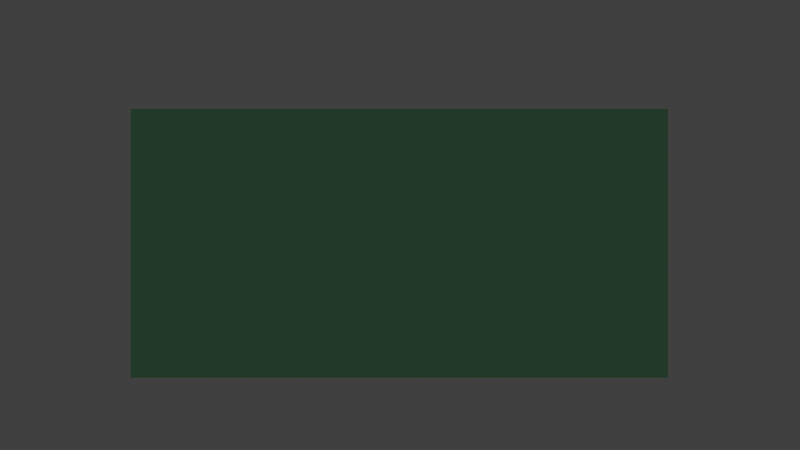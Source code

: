# Source: CementFactory.blend  (saved by Blender 2.77.0; exported with 4.5.12 LTS)
import bpy
from mathutils import Matrix  # noqa: F401  (used for matrix-valued properties, if any)

bpy.ops.wm.read_factory_settings(use_empty=True)
scene = bpy.context.scene
scene.name = 'Scene'

# ---- collections
col_collection_1 = bpy.data.collections.new('Collection 1'); scene.collection.children.link(col_collection_1)

# ---- materials (node trees are filled in below, after node groups)
mat_material_001 = bpy.data.materials.new('Material.001')
mat_material_001.alpha_threshold = 0.0
mat_material_001.use_transparent_shadow = False
mat_material_001.diffuse_color = (0.3071, 0.8, 0.4163, 1.0)
mat_material_001.roughness = 0.5
mat_material = bpy.data.materials.new('Material')
mat_material.alpha_threshold = 0.0
mat_material.use_transparent_shadow = False
mat_material.roughness = 0.5
mat_material.line_color = (0.0, 0.0, 0.0, 1.0)

# ---- material node trees

# ---- world
world_world = bpy.data.worlds.new('World'); scene.world = world_world
world_world.color = (0.05088, 0.05088, 0.05088)
world_world.use_sun_shadow = False
world_world.sun_shadow_jitter_overblur = 0.0
world_world.cycles.sampling_method = 'NONE'
world_world.cycles.sample_map_resolution = 256

# ---- cameras
cam_camera = bpy.data.cameras.new('Camera')
cam_camera.clip_end = 100.0
cam_camera.lens = 35.0
cam_camera.sensor_width = 32.0
cam_camera.sensor_height = 18.0
cam_camera.ortho_scale = 7.314
cam_camera.dof.focus_distance = 0.0
cam_camera.dof.aperture_fstop = 128.0

# ---- lights
light_lamp = bpy.data.lights.new('Lamp', 'POINT')
light_lamp.transmission_factor = 0.0
light_lamp.cutoff_distance = 30.0
light_lamp.energy = 100.0
light_lamp.shadow_buffer_clip_start = 1.001
light_lamp.shadow_soft_size = 0.1
light_lamp.shadow_maximum_resolution = 0.006
light_lamp.use_absolute_resolution = True
light_lamp.cycles.use_multiple_importance_sampling = False

# ---- meshes
me_cube_001 = bpy.data.meshes.new('Cube.001')
me_cube_001.from_pydata([(-1.0, -1.0, -1.0), (-1.0, -1.0, 1.0), (-1.0, 1.0, -1.0), (-1.0, 1.0, 1.0), (1.0, -1.0, -1.0), (1.0, -1.0, 1.0), (1.0, 1.0, -1.0), (1.0, 1.0, 1.0)], [], [(1, 3, 2, 0), (3, 7, 6, 2), (7, 5, 4, 6), (5, 1, 0, 4), (0, 2, 6, 4), (5, 7, 3, 1)])
me_cube_001.materials.append(mat_material_001)
me_cube_001.use_remesh_preserve_volume = False
me_cube_001.use_remesh_preserve_attributes = False
me_cube_001.use_mirror_vertex_groups = False
me_cube_001.update()
me_cube = bpy.data.meshes.new('Cube')
me_cube.from_pydata([], [], [])
me_cube.materials.append(mat_material)
me_cube.use_remesh_preserve_volume = False
me_cube.use_remesh_preserve_attributes = False
me_cube.use_mirror_vertex_groups = False
me_cube.update()

# ---- objects
ob_cube_001 = bpy.data.objects.new('Cube.001', me_cube_001)
ob_cube = bpy.data.objects.new('Cube', me_cube)
ob_lamp = bpy.data.objects.new('Lamp', light_lamp)
ob_camera = bpy.data.objects.new('Camera', cam_camera)

# ---- transforms, parenting, visibility, modifiers, constraints
ob_cube_001.location = (0.0, 0.0, 0.25)
ob_cube_001.scale = (0.5, 0.3, 0.25)
ob_cube_001.lineart.crease_threshold = 0.0
ob_cube.location = (0.0, 0.0, 0.0)
ob_cube.lock_rotations_4d = False
ob_cube.empty_display_type = 'ARROWS'
ob_cube.lineart.crease_threshold = 0.0
ob_lamp.location = (4.076, 1.005, 5.904)
ob_lamp.rotation_euler = (0.6503, 0.05522, 1.866)
ob_lamp.lock_rotations_4d = False
ob_lamp.empty_display_type = 'ARROWS'
ob_lamp.color = (0.0, 0.0, 0.0, 0.0)
ob_lamp.lineart.crease_threshold = 0.0
ob_camera.location = (0.001132, -1.928, 0.2837)
ob_camera.rotation_euler = (1.571, 0.0, 0.0)
ob_camera.lock_rotations_4d = False
ob_camera.empty_display_type = 'ARROWS'
ob_camera.color = (0.0, 0.0, 0.0, 0.0)
ob_camera.display_type = 'WIRE'
ob_camera.lineart.crease_threshold = 0.0

# ---- collection membership
col_collection_1.objects.link(ob_cube_001)
col_collection_1.objects.link(ob_cube)
col_collection_1.objects.link(ob_lamp)
col_collection_1.objects.link(ob_camera)

# ---- scene / render settings (as saved in the file)
scene.camera = ob_camera
scene.frame_start = 1; scene.frame_end = 250; scene.frame_set(1)
scene.render.engine = 'BLENDER_EEVEE_NEXT'
scene.render.resolution_percentage = 50
scene.render.dither_intensity = 0.0
scene.cycles.use_denoising = False
scene.cycles.samples = 10
scene.cycles.sampling_pattern = 'TABULATED_SOBOL'
scene.cycles.light_sampling_threshold = 0.0
scene.cycles.use_adaptive_sampling = False
scene.cycles.use_light_tree = False
scene.cycles.blur_glossy = 0.0
scene.cycles.pixel_filter_type = 'GAUSSIAN'
scene.cycles.sample_clamp_indirect = 0.0
scene.view_settings.view_transform = 'Standard'
bpy.context.view_layer.update()
